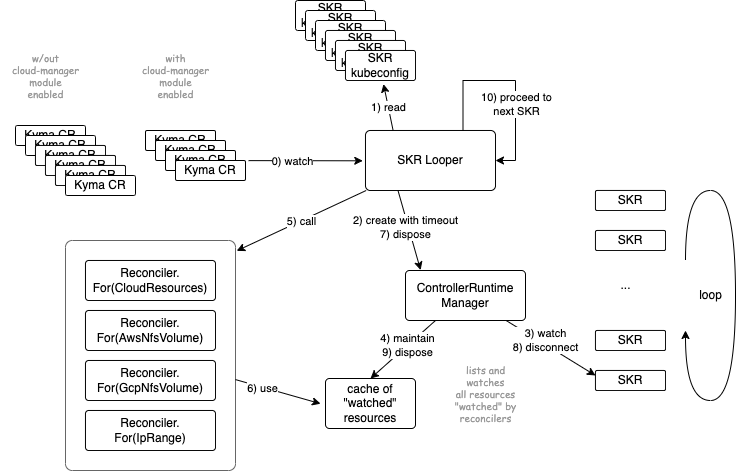

The diagram above was exported from draw.io. Its source (the exported page's mxGraphModel, read from the mxfile embedded in the PNG):
<mxGraphModel dx="1088" dy="686" grid="1" gridSize="10" guides="1" tooltips="1" connect="1" arrows="1" fold="1" page="1" pageScale="1" pageWidth="827" pageHeight="1169" math="0" shadow="0">
  <root>
    <mxCell id="0" />
    <mxCell id="1" parent="0" />
    <mxCell id="x98RGtN_z2JY8m5JhvOG-42" style="rounded=0;orthogonalLoop=1;jettySize=auto;html=1;entryX=0.126;entryY=-0.007;entryDx=0;entryDy=0;exitX=0.25;exitY=1;exitDx=0;exitDy=0;entryPerimeter=0;" edge="1" parent="1" source="x98RGtN_z2JY8m5JhvOG-1" target="x98RGtN_z2JY8m5JhvOG-41">
      <mxGeometry relative="1" as="geometry" />
    </mxCell>
    <mxCell id="x98RGtN_z2JY8m5JhvOG-43" value="2) create with timeout&lt;br&gt;7) dispose" style="edgeLabel;html=1;align=center;verticalAlign=middle;resizable=0;points=[];" vertex="1" connectable="0" parent="x98RGtN_z2JY8m5JhvOG-42">
      <mxGeometry x="-0.1135" y="-3" relative="1" as="geometry">
        <mxPoint as="offset" />
      </mxGeometry>
    </mxCell>
    <mxCell id="x98RGtN_z2JY8m5JhvOG-1" value="SKR Looper" style="rounded=1;whiteSpace=wrap;html=1;align=center;verticalAlign=middle;spacingLeft=0;spacing=8;arcSize=8;" vertex="1" parent="1">
      <mxGeometry x="380" y="210" width="130" height="60" as="geometry" />
    </mxCell>
    <mxCell id="x98RGtN_z2JY8m5JhvOG-7" value="Kyma CR" style="rounded=1;whiteSpace=wrap;html=1;align=center;verticalAlign=middle;spacingLeft=0;spacing=8;arcSize=8;" vertex="1" parent="1">
      <mxGeometry x="30" y="205" width="70" height="20" as="geometry" />
    </mxCell>
    <mxCell id="x98RGtN_z2JY8m5JhvOG-10" value="Kyma CR" style="rounded=1;whiteSpace=wrap;html=1;align=center;verticalAlign=middle;spacingLeft=0;spacing=8;arcSize=8;" vertex="1" parent="1">
      <mxGeometry x="40" y="215" width="70" height="20" as="geometry" />
    </mxCell>
    <mxCell id="x98RGtN_z2JY8m5JhvOG-11" value="Kyma CR" style="rounded=1;whiteSpace=wrap;html=1;align=center;verticalAlign=middle;spacingLeft=0;spacing=8;arcSize=8;" vertex="1" parent="1">
      <mxGeometry x="50" y="225" width="70" height="20" as="geometry" />
    </mxCell>
    <mxCell id="x98RGtN_z2JY8m5JhvOG-12" value="Kyma CR" style="rounded=1;whiteSpace=wrap;html=1;align=center;verticalAlign=middle;spacingLeft=0;spacing=8;arcSize=8;" vertex="1" parent="1">
      <mxGeometry x="60" y="235" width="70" height="20" as="geometry" />
    </mxCell>
    <mxCell id="x98RGtN_z2JY8m5JhvOG-13" value="Kyma CR" style="rounded=1;whiteSpace=wrap;html=1;align=center;verticalAlign=middle;spacingLeft=0;spacing=8;arcSize=8;" vertex="1" parent="1">
      <mxGeometry x="70" y="245" width="70" height="20" as="geometry" />
    </mxCell>
    <mxCell id="x98RGtN_z2JY8m5JhvOG-14" value="Kyma CR" style="rounded=1;whiteSpace=wrap;html=1;align=center;verticalAlign=middle;spacingLeft=0;spacing=8;arcSize=8;" vertex="1" parent="1">
      <mxGeometry x="80" y="255" width="70" height="20" as="geometry" />
    </mxCell>
    <mxCell id="x98RGtN_z2JY8m5JhvOG-15" value="Kyma CR" style="rounded=1;whiteSpace=wrap;html=1;align=center;verticalAlign=middle;spacingLeft=0;spacing=8;arcSize=8;" vertex="1" parent="1">
      <mxGeometry x="160" y="210" width="70" height="20" as="geometry" />
    </mxCell>
    <mxCell id="x98RGtN_z2JY8m5JhvOG-16" value="Kyma CR" style="rounded=1;whiteSpace=wrap;html=1;align=center;verticalAlign=middle;spacingLeft=0;spacing=8;arcSize=8;" vertex="1" parent="1">
      <mxGeometry x="170" y="220" width="70" height="20" as="geometry" />
    </mxCell>
    <mxCell id="x98RGtN_z2JY8m5JhvOG-17" value="Kyma CR" style="rounded=1;whiteSpace=wrap;html=1;align=center;verticalAlign=middle;spacingLeft=0;spacing=8;arcSize=8;" vertex="1" parent="1">
      <mxGeometry x="180" y="230" width="70" height="20" as="geometry" />
    </mxCell>
    <mxCell id="x98RGtN_z2JY8m5JhvOG-18" value="Kyma CR" style="rounded=1;whiteSpace=wrap;html=1;align=center;verticalAlign=middle;spacingLeft=0;spacing=8;arcSize=8;" vertex="1" parent="1">
      <mxGeometry x="190" y="240" width="70" height="20" as="geometry" />
    </mxCell>
    <mxCell id="x98RGtN_z2JY8m5JhvOG-21" value="" style="endArrow=classic;html=1;rounded=0;entryX=-0.021;entryY=0.505;entryDx=0;entryDy=0;entryPerimeter=0;exitX=1.043;exitY=0.006;exitDx=0;exitDy=0;exitPerimeter=0;" edge="1" parent="1" source="x98RGtN_z2JY8m5JhvOG-18" target="x98RGtN_z2JY8m5JhvOG-1">
      <mxGeometry width="50" height="50" relative="1" as="geometry">
        <mxPoint x="280" y="240" as="sourcePoint" />
        <mxPoint x="200" y="220" as="targetPoint" />
      </mxGeometry>
    </mxCell>
    <mxCell id="x98RGtN_z2JY8m5JhvOG-22" value="0) watch" style="edgeLabel;html=1;align=center;verticalAlign=middle;resizable=0;points=[];" vertex="1" connectable="0" parent="x98RGtN_z2JY8m5JhvOG-21">
      <mxGeometry x="-0.5271" relative="1" as="geometry">
        <mxPoint x="17" as="offset" />
      </mxGeometry>
    </mxCell>
    <mxCell id="x98RGtN_z2JY8m5JhvOG-23" value="w/out &lt;br style=&quot;font-size: 10px;&quot;&gt;cloud-manager&lt;br style=&quot;font-size: 10px;&quot;&gt;module&lt;br style=&quot;font-size: 10px;&quot;&gt;enabled" style="text;html=1;align=center;verticalAlign=middle;resizable=0;points=[];autosize=1;fontColor=#999999;fontFamily=Comic Sans MS;fontSize=10;" vertex="1" parent="1">
      <mxGeometry x="15" y="125" width="90" height="60" as="geometry" />
    </mxCell>
    <mxCell id="x98RGtN_z2JY8m5JhvOG-24" value="with&lt;br style=&quot;font-size: 10px;&quot;&gt;cloud-manager&lt;br style=&quot;font-size: 10px;&quot;&gt;module&lt;br style=&quot;font-size: 10px;&quot;&gt;enabled" style="text;html=1;align=center;verticalAlign=middle;resizable=0;points=[];autosize=1;fontColor=#999999;fontFamily=Comic Sans MS;fontSize=10;" vertex="1" parent="1">
      <mxGeometry x="145" y="125" width="90" height="60" as="geometry" />
    </mxCell>
    <mxCell id="x98RGtN_z2JY8m5JhvOG-25" value="SKR&lt;br&gt;kubeconfig" style="rounded=1;whiteSpace=wrap;html=1;align=center;verticalAlign=middle;spacingLeft=0;spacing=8;arcSize=8;" vertex="1" parent="1">
      <mxGeometry x="310" y="80" width="70" height="30" as="geometry" />
    </mxCell>
    <mxCell id="x98RGtN_z2JY8m5JhvOG-26" value="SKR&lt;br&gt;kubeconfig" style="rounded=1;whiteSpace=wrap;html=1;align=center;verticalAlign=middle;spacingLeft=0;spacing=8;arcSize=8;" vertex="1" parent="1">
      <mxGeometry x="320" y="90" width="70" height="30" as="geometry" />
    </mxCell>
    <mxCell id="x98RGtN_z2JY8m5JhvOG-27" value="SKR&lt;br&gt;kubeconfig" style="rounded=1;whiteSpace=wrap;html=1;align=center;verticalAlign=middle;spacingLeft=0;spacing=8;arcSize=8;" vertex="1" parent="1">
      <mxGeometry x="330" y="100" width="70" height="30" as="geometry" />
    </mxCell>
    <mxCell id="x98RGtN_z2JY8m5JhvOG-28" value="SKR&lt;br&gt;kubeconfig" style="rounded=1;whiteSpace=wrap;html=1;align=center;verticalAlign=middle;spacingLeft=0;spacing=8;arcSize=8;" vertex="1" parent="1">
      <mxGeometry x="340" y="110" width="70" height="30" as="geometry" />
    </mxCell>
    <mxCell id="x98RGtN_z2JY8m5JhvOG-29" value="SKR&lt;br&gt;kubeconfig" style="rounded=1;whiteSpace=wrap;html=1;align=center;verticalAlign=middle;spacingLeft=0;spacing=8;arcSize=8;" vertex="1" parent="1">
      <mxGeometry x="350" y="120" width="70" height="30" as="geometry" />
    </mxCell>
    <mxCell id="x98RGtN_z2JY8m5JhvOG-30" value="SKR&lt;br&gt;kubeconfig" style="rounded=1;whiteSpace=wrap;html=1;align=center;verticalAlign=middle;spacingLeft=0;spacing=8;arcSize=8;" vertex="1" parent="1">
      <mxGeometry x="360" y="130" width="70" height="30" as="geometry" />
    </mxCell>
    <mxCell id="x98RGtN_z2JY8m5JhvOG-31" style="rounded=0;orthogonalLoop=1;jettySize=auto;html=1;entryX=0.543;entryY=1.119;entryDx=0;entryDy=0;entryPerimeter=0;exitX=0.212;exitY=-0.004;exitDx=0;exitDy=0;exitPerimeter=0;" edge="1" parent="1" source="x98RGtN_z2JY8m5JhvOG-1" target="x98RGtN_z2JY8m5JhvOG-30">
      <mxGeometry relative="1" as="geometry" />
    </mxCell>
    <mxCell id="x98RGtN_z2JY8m5JhvOG-32" value="1) read" style="edgeLabel;html=1;align=center;verticalAlign=middle;resizable=0;points=[];" vertex="1" connectable="0" parent="x98RGtN_z2JY8m5JhvOG-31">
      <mxGeometry x="0.0179" relative="1" as="geometry">
        <mxPoint as="offset" />
      </mxGeometry>
    </mxCell>
    <mxCell id="x98RGtN_z2JY8m5JhvOG-33" value="" style="rounded=1;whiteSpace=wrap;html=1;align=center;verticalAlign=middle;spacingLeft=0;spacing=8;arcSize=4;strokeColor=#666666;" vertex="1" parent="1">
      <mxGeometry x="80" y="320" width="170" height="230" as="geometry" />
    </mxCell>
    <mxCell id="x98RGtN_z2JY8m5JhvOG-34" value="Reconciler.&lt;br&gt;For(CloudResources)" style="rounded=1;whiteSpace=wrap;html=1;align=center;verticalAlign=middle;spacingLeft=0;spacing=8;arcSize=8;" vertex="1" parent="1">
      <mxGeometry x="100" y="340" width="130" height="40" as="geometry" />
    </mxCell>
    <mxCell id="x98RGtN_z2JY8m5JhvOG-35" value="Reconciler.&lt;br&gt;For(AwsNfsVolume)" style="rounded=1;whiteSpace=wrap;html=1;align=center;verticalAlign=middle;spacingLeft=0;spacing=8;arcSize=8;" vertex="1" parent="1">
      <mxGeometry x="100" y="390" width="130" height="40" as="geometry" />
    </mxCell>
    <mxCell id="x98RGtN_z2JY8m5JhvOG-36" value="Reconciler.&lt;br&gt;For(GcpNfsVolume)" style="rounded=1;whiteSpace=wrap;html=1;align=center;verticalAlign=middle;spacingLeft=0;spacing=8;arcSize=8;" vertex="1" parent="1">
      <mxGeometry x="100" y="440" width="130" height="40" as="geometry" />
    </mxCell>
    <mxCell id="x98RGtN_z2JY8m5JhvOG-37" value="Reconciler.&lt;br&gt;For(IpRange)" style="rounded=1;whiteSpace=wrap;html=1;align=center;verticalAlign=middle;spacingLeft=0;spacing=8;arcSize=8;" vertex="1" parent="1">
      <mxGeometry x="100" y="490" width="130" height="40" as="geometry" />
    </mxCell>
    <mxCell id="x98RGtN_z2JY8m5JhvOG-38" style="rounded=0;orthogonalLoop=1;jettySize=auto;html=1;entryX=1.007;entryY=0.045;entryDx=0;entryDy=0;entryPerimeter=0;" edge="1" parent="1" source="x98RGtN_z2JY8m5JhvOG-1" target="x98RGtN_z2JY8m5JhvOG-33">
      <mxGeometry relative="1" as="geometry" />
    </mxCell>
    <mxCell id="x98RGtN_z2JY8m5JhvOG-39" value="5) call" style="edgeLabel;html=1;align=center;verticalAlign=middle;resizable=0;points=[];" vertex="1" connectable="0" parent="x98RGtN_z2JY8m5JhvOG-38">
      <mxGeometry x="0.0014" relative="1" as="geometry">
        <mxPoint as="offset" />
      </mxGeometry>
    </mxCell>
    <mxCell id="x98RGtN_z2JY8m5JhvOG-51" style="rounded=0;orthogonalLoop=1;jettySize=auto;html=1;entryX=0;entryY=0.25;entryDx=0;entryDy=0;" edge="1" parent="1" source="x98RGtN_z2JY8m5JhvOG-41" target="x98RGtN_z2JY8m5JhvOG-44">
      <mxGeometry relative="1" as="geometry" />
    </mxCell>
    <mxCell id="x98RGtN_z2JY8m5JhvOG-52" value="3) watch&lt;br&gt;8) disconnect" style="edgeLabel;html=1;align=center;verticalAlign=middle;resizable=0;points=[];" vertex="1" connectable="0" parent="x98RGtN_z2JY8m5JhvOG-51">
      <mxGeometry x="-0.3411" y="-1" relative="1" as="geometry">
        <mxPoint x="10" y="1" as="offset" />
      </mxGeometry>
    </mxCell>
    <mxCell id="x98RGtN_z2JY8m5JhvOG-55" style="rounded=0;orthogonalLoop=1;jettySize=auto;html=1;entryX=0.5;entryY=0;entryDx=0;entryDy=0;exitX=0.25;exitY=1;exitDx=0;exitDy=0;" edge="1" parent="1" source="x98RGtN_z2JY8m5JhvOG-41" target="x98RGtN_z2JY8m5JhvOG-54">
      <mxGeometry relative="1" as="geometry" />
    </mxCell>
    <mxCell id="x98RGtN_z2JY8m5JhvOG-56" value="4) maintain&lt;br&gt;9) dispose" style="edgeLabel;html=1;align=center;verticalAlign=middle;resizable=0;points=[];" vertex="1" connectable="0" parent="x98RGtN_z2JY8m5JhvOG-55">
      <mxGeometry x="-0.1375" y="-1" relative="1" as="geometry">
        <mxPoint as="offset" />
      </mxGeometry>
    </mxCell>
    <mxCell id="x98RGtN_z2JY8m5JhvOG-41" value="ControllerRuntime&lt;br&gt;Manager" style="rounded=1;whiteSpace=wrap;html=1;align=center;verticalAlign=middle;spacingLeft=0;spacing=8;arcSize=8;" vertex="1" parent="1">
      <mxGeometry x="420" y="350" width="120" height="50" as="geometry" />
    </mxCell>
    <mxCell id="x98RGtN_z2JY8m5JhvOG-44" value="SKR" style="rounded=1;whiteSpace=wrap;html=1;align=center;verticalAlign=middle;spacingLeft=0;spacing=8;arcSize=8;" vertex="1" parent="1">
      <mxGeometry x="610" y="450" width="70" height="20" as="geometry" />
    </mxCell>
    <mxCell id="x98RGtN_z2JY8m5JhvOG-45" value="SKR" style="rounded=1;whiteSpace=wrap;html=1;align=center;verticalAlign=middle;spacingLeft=0;spacing=8;arcSize=8;" vertex="1" parent="1">
      <mxGeometry x="610" y="410" width="70" height="20" as="geometry" />
    </mxCell>
    <mxCell id="x98RGtN_z2JY8m5JhvOG-46" value="SKR" style="rounded=1;whiteSpace=wrap;html=1;align=center;verticalAlign=middle;spacingLeft=0;spacing=8;arcSize=8;" vertex="1" parent="1">
      <mxGeometry x="610" y="310" width="70" height="20" as="geometry" />
    </mxCell>
    <mxCell id="x98RGtN_z2JY8m5JhvOG-47" value="SKR" style="rounded=1;whiteSpace=wrap;html=1;align=center;verticalAlign=middle;spacingLeft=0;spacing=8;arcSize=8;" vertex="1" parent="1">
      <mxGeometry x="610" y="270" width="70" height="20" as="geometry" />
    </mxCell>
    <mxCell id="x98RGtN_z2JY8m5JhvOG-48" value="..." style="text;html=1;align=center;verticalAlign=middle;resizable=0;points=[];autosize=1;strokeColor=none;fillColor=none;" vertex="1" parent="1">
      <mxGeometry x="625" y="350" width="30" height="30" as="geometry" />
    </mxCell>
    <mxCell id="x98RGtN_z2JY8m5JhvOG-49" value="" style="endArrow=classic;html=1;rounded=0;edgeStyle=orthogonalEdgeStyle;curved=1;" edge="1" parent="1">
      <mxGeometry width="50" height="50" relative="1" as="geometry">
        <mxPoint x="700" y="340" as="sourcePoint" />
        <mxPoint x="700" y="410" as="targetPoint" />
        <Array as="points">
          <mxPoint x="700" y="270" />
          <mxPoint x="750" y="270" />
          <mxPoint x="750" y="480" />
          <mxPoint x="700" y="480" />
        </Array>
      </mxGeometry>
    </mxCell>
    <mxCell id="x98RGtN_z2JY8m5JhvOG-50" value="loop" style="text;html=1;align=center;verticalAlign=middle;resizable=0;points=[];autosize=1;strokeColor=none;fillColor=none;" vertex="1" parent="1">
      <mxGeometry x="700" y="360" width="50" height="30" as="geometry" />
    </mxCell>
    <mxCell id="x98RGtN_z2JY8m5JhvOG-53" value="lists and&lt;br style=&quot;font-size: 10px;&quot;&gt;watches&lt;br style=&quot;font-size: 10px;&quot;&gt;all resources&lt;br style=&quot;font-size: 10px;&quot;&gt;&quot;watched&quot; by&lt;br style=&quot;font-size: 10px;&quot;&gt;reconcilers" style="text;html=1;align=center;verticalAlign=middle;resizable=0;points=[];autosize=1;strokeColor=none;fillColor=none;fontColor=#999999;fontFamily=Comic Sans MS;fontSize=10;" vertex="1" parent="1">
      <mxGeometry x="455" y="438" width="90" height="70" as="geometry" />
    </mxCell>
    <mxCell id="x98RGtN_z2JY8m5JhvOG-54" value="cache of&lt;br&gt;&quot;watched&quot;&lt;div&gt;resources&lt;/div&gt;" style="rounded=1;whiteSpace=wrap;html=1;align=center;verticalAlign=middle;spacingLeft=0;spacing=8;arcSize=8;" vertex="1" parent="1">
      <mxGeometry x="340" y="458" width="90" height="50" as="geometry" />
    </mxCell>
    <mxCell id="x98RGtN_z2JY8m5JhvOG-57" style="rounded=0;orthogonalLoop=1;jettySize=auto;html=1;entryX=-0.055;entryY=0.504;entryDx=0;entryDy=0;entryPerimeter=0;" edge="1" parent="1" source="x98RGtN_z2JY8m5JhvOG-33" target="x98RGtN_z2JY8m5JhvOG-54">
      <mxGeometry relative="1" as="geometry" />
    </mxCell>
    <mxCell id="x98RGtN_z2JY8m5JhvOG-58" value="6) use" style="edgeLabel;html=1;align=center;verticalAlign=middle;resizable=0;points=[];" vertex="1" connectable="0" parent="x98RGtN_z2JY8m5JhvOG-57">
      <mxGeometry x="-0.3732" y="-1" relative="1" as="geometry">
        <mxPoint as="offset" />
      </mxGeometry>
    </mxCell>
    <mxCell id="x98RGtN_z2JY8m5JhvOG-61" style="edgeStyle=orthogonalEdgeStyle;rounded=0;orthogonalLoop=1;jettySize=auto;html=1;entryX=1;entryY=0.5;entryDx=0;entryDy=0;exitX=0.75;exitY=0;exitDx=0;exitDy=0;" edge="1" parent="1" source="x98RGtN_z2JY8m5JhvOG-1" target="x98RGtN_z2JY8m5JhvOG-1">
      <mxGeometry relative="1" as="geometry">
        <Array as="points">
          <mxPoint x="478" y="160" />
          <mxPoint x="530" y="160" />
          <mxPoint x="530" y="240" />
        </Array>
      </mxGeometry>
    </mxCell>
    <mxCell id="x98RGtN_z2JY8m5JhvOG-62" value="10) proceed to&lt;br&gt;next SKR" style="edgeLabel;html=1;align=center;verticalAlign=middle;resizable=0;points=[];" vertex="1" connectable="0" parent="x98RGtN_z2JY8m5JhvOG-61">
      <mxGeometry x="0.2408" y="1" relative="1" as="geometry">
        <mxPoint as="offset" />
      </mxGeometry>
    </mxCell>
  </root>
</mxGraphModel>